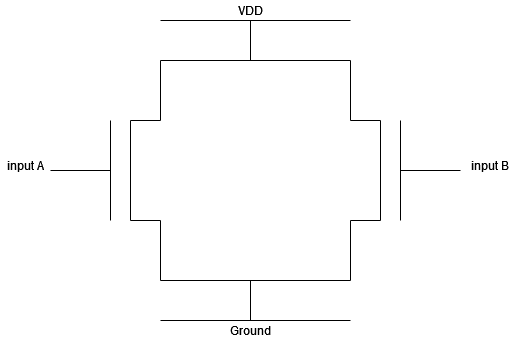

The diagram above was exported from draw.io. Its source (the exported page's mxGraphModel, read from the mxfile embedded in the PNG):
<mxGraphModel dx="1718" dy="950" grid="1" gridSize="10" guides="1" tooltips="1" connect="1" arrows="1" fold="1" page="1" pageScale="1" pageWidth="1100" pageHeight="850" background="none" math="0" shadow="0">
  <root>
    <mxCell id="0" />
    <mxCell id="1" parent="0" />
    <mxCell id="V2qSqX7ubKqMFuiDIcC3-4" value="" style="endArrow=none;html=1;rounded=0;" edge="1" parent="1">
      <mxGeometry width="50" height="50" relative="1" as="geometry">
        <mxPoint x="280" y="380" as="sourcePoint" />
        <mxPoint x="280" y="280" as="targetPoint" />
      </mxGeometry>
    </mxCell>
    <mxCell id="V2qSqX7ubKqMFuiDIcC3-5" value="" style="endArrow=none;html=1;rounded=0;" edge="1" parent="1">
      <mxGeometry width="50" height="50" relative="1" as="geometry">
        <mxPoint x="300" y="380" as="sourcePoint" />
        <mxPoint x="300" y="280" as="targetPoint" />
      </mxGeometry>
    </mxCell>
    <mxCell id="V2qSqX7ubKqMFuiDIcC3-6" value="" style="endArrow=none;html=1;rounded=0;" edge="1" parent="1">
      <mxGeometry width="50" height="50" relative="1" as="geometry">
        <mxPoint x="300" y="280" as="sourcePoint" />
        <mxPoint x="330" y="280" as="targetPoint" />
      </mxGeometry>
    </mxCell>
    <mxCell id="V2qSqX7ubKqMFuiDIcC3-7" value="" style="endArrow=none;html=1;rounded=0;" edge="1" parent="1">
      <mxGeometry width="50" height="50" relative="1" as="geometry">
        <mxPoint x="300" y="380" as="sourcePoint" />
        <mxPoint x="330" y="380" as="targetPoint" />
      </mxGeometry>
    </mxCell>
    <mxCell id="V2qSqX7ubKqMFuiDIcC3-9" value="" style="endArrow=none;html=1;rounded=0;" edge="1" parent="1">
      <mxGeometry width="50" height="50" relative="1" as="geometry">
        <mxPoint x="330" y="440" as="sourcePoint" />
        <mxPoint x="330" y="380" as="targetPoint" />
      </mxGeometry>
    </mxCell>
    <mxCell id="V2qSqX7ubKqMFuiDIcC3-10" value="" style="endArrow=none;html=1;rounded=0;" edge="1" parent="1">
      <mxGeometry width="50" height="50" relative="1" as="geometry">
        <mxPoint x="330" y="280" as="sourcePoint" />
        <mxPoint x="330" y="220" as="targetPoint" />
      </mxGeometry>
    </mxCell>
    <mxCell id="V2qSqX7ubKqMFuiDIcC3-11" value="" style="endArrow=none;html=1;rounded=0;" edge="1" parent="1">
      <mxGeometry width="50" height="50" relative="1" as="geometry">
        <mxPoint x="330" y="440" as="sourcePoint" />
        <mxPoint x="520" y="440" as="targetPoint" />
      </mxGeometry>
    </mxCell>
    <mxCell id="V2qSqX7ubKqMFuiDIcC3-12" value="" style="endArrow=none;html=1;rounded=0;" edge="1" parent="1">
      <mxGeometry width="50" height="50" relative="1" as="geometry">
        <mxPoint x="330" y="220" as="sourcePoint" />
        <mxPoint x="520" y="220" as="targetPoint" />
      </mxGeometry>
    </mxCell>
    <mxCell id="V2qSqX7ubKqMFuiDIcC3-13" value="" style="endArrow=none;html=1;rounded=0;" edge="1" parent="1">
      <mxGeometry width="50" height="50" relative="1" as="geometry">
        <mxPoint x="550" y="380" as="sourcePoint" />
        <mxPoint x="550" y="280" as="targetPoint" />
      </mxGeometry>
    </mxCell>
    <mxCell id="V2qSqX7ubKqMFuiDIcC3-14" value="" style="endArrow=none;html=1;rounded=0;" edge="1" parent="1">
      <mxGeometry width="50" height="50" relative="1" as="geometry">
        <mxPoint x="570" y="380" as="sourcePoint" />
        <mxPoint x="570" y="280" as="targetPoint" />
      </mxGeometry>
    </mxCell>
    <mxCell id="V2qSqX7ubKqMFuiDIcC3-15" value="" style="endArrow=none;html=1;rounded=0;" edge="1" parent="1">
      <mxGeometry width="50" height="50" relative="1" as="geometry">
        <mxPoint x="520" y="280" as="sourcePoint" />
        <mxPoint x="520" y="220" as="targetPoint" />
      </mxGeometry>
    </mxCell>
    <mxCell id="V2qSqX7ubKqMFuiDIcC3-16" value="" style="endArrow=none;html=1;rounded=0;" edge="1" parent="1">
      <mxGeometry width="50" height="50" relative="1" as="geometry">
        <mxPoint x="520" y="280" as="sourcePoint" />
        <mxPoint x="550" y="280" as="targetPoint" />
      </mxGeometry>
    </mxCell>
    <mxCell id="V2qSqX7ubKqMFuiDIcC3-17" value="" style="endArrow=none;html=1;rounded=0;" edge="1" parent="1">
      <mxGeometry width="50" height="50" relative="1" as="geometry">
        <mxPoint x="520" y="380" as="sourcePoint" />
        <mxPoint x="550" y="380" as="targetPoint" />
      </mxGeometry>
    </mxCell>
    <mxCell id="V2qSqX7ubKqMFuiDIcC3-18" value="" style="endArrow=none;html=1;rounded=0;" edge="1" parent="1">
      <mxGeometry width="50" height="50" relative="1" as="geometry">
        <mxPoint x="520" y="440" as="sourcePoint" />
        <mxPoint x="520" y="380" as="targetPoint" />
      </mxGeometry>
    </mxCell>
    <mxCell id="V2qSqX7ubKqMFuiDIcC3-19" value="" style="endArrow=none;html=1;rounded=0;" edge="1" parent="1">
      <mxGeometry width="50" height="50" relative="1" as="geometry">
        <mxPoint x="420" y="480" as="sourcePoint" />
        <mxPoint x="420" y="440" as="targetPoint" />
      </mxGeometry>
    </mxCell>
    <mxCell id="V2qSqX7ubKqMFuiDIcC3-20" value="" style="endArrow=none;html=1;rounded=0;" edge="1" parent="1">
      <mxGeometry width="50" height="50" relative="1" as="geometry">
        <mxPoint x="420" y="220" as="sourcePoint" />
        <mxPoint x="420" y="180" as="targetPoint" />
      </mxGeometry>
    </mxCell>
    <mxCell id="V2qSqX7ubKqMFuiDIcC3-21" value="" style="endArrow=none;html=1;rounded=0;" edge="1" parent="1">
      <mxGeometry width="50" height="50" relative="1" as="geometry">
        <mxPoint x="330" y="180" as="sourcePoint" />
        <mxPoint x="520" y="180" as="targetPoint" />
      </mxGeometry>
    </mxCell>
    <mxCell id="V2qSqX7ubKqMFuiDIcC3-22" value="" style="endArrow=none;html=1;rounded=0;" edge="1" parent="1">
      <mxGeometry width="50" height="50" relative="1" as="geometry">
        <mxPoint x="330" y="480" as="sourcePoint" />
        <mxPoint x="520" y="480" as="targetPoint" />
      </mxGeometry>
    </mxCell>
    <mxCell id="V2qSqX7ubKqMFuiDIcC3-23" value="Ground" style="text;html=1;align=center;verticalAlign=middle;resizable=0;points=[];autosize=1;strokeColor=none;fillColor=none;" vertex="1" parent="1">
      <mxGeometry x="390" y="480" width="60" height="20" as="geometry" />
    </mxCell>
    <mxCell id="V2qSqX7ubKqMFuiDIcC3-24" value="VDD" style="text;html=1;align=center;verticalAlign=middle;resizable=0;points=[];autosize=1;strokeColor=none;fillColor=none;" vertex="1" parent="1">
      <mxGeometry x="400" y="160" width="40" height="20" as="geometry" />
    </mxCell>
    <mxCell id="V2qSqX7ubKqMFuiDIcC3-25" value="" style="endArrow=none;html=1;rounded=0;" edge="1" parent="1">
      <mxGeometry width="50" height="50" relative="1" as="geometry">
        <mxPoint x="570" y="330" as="sourcePoint" />
        <mxPoint x="630" y="330" as="targetPoint" />
      </mxGeometry>
    </mxCell>
    <mxCell id="V2qSqX7ubKqMFuiDIcC3-26" value="" style="endArrow=none;html=1;rounded=0;" edge="1" parent="1">
      <mxGeometry width="50" height="50" relative="1" as="geometry">
        <mxPoint x="220" y="330" as="sourcePoint" />
        <mxPoint x="280" y="330" as="targetPoint" />
      </mxGeometry>
    </mxCell>
    <mxCell id="V2qSqX7ubKqMFuiDIcC3-27" value="input B" style="text;html=1;strokeColor=none;fillColor=none;align=center;verticalAlign=middle;whiteSpace=wrap;rounded=0;" vertex="1" parent="1">
      <mxGeometry x="630" y="310" width="60" height="30" as="geometry" />
    </mxCell>
    <mxCell id="V2qSqX7ubKqMFuiDIcC3-28" value="input A" style="text;html=1;align=center;verticalAlign=middle;resizable=0;points=[];autosize=1;strokeColor=none;fillColor=none;" vertex="1" parent="1">
      <mxGeometry x="170" y="315" width="50" height="20" as="geometry" />
    </mxCell>
  </root>
</mxGraphModel>